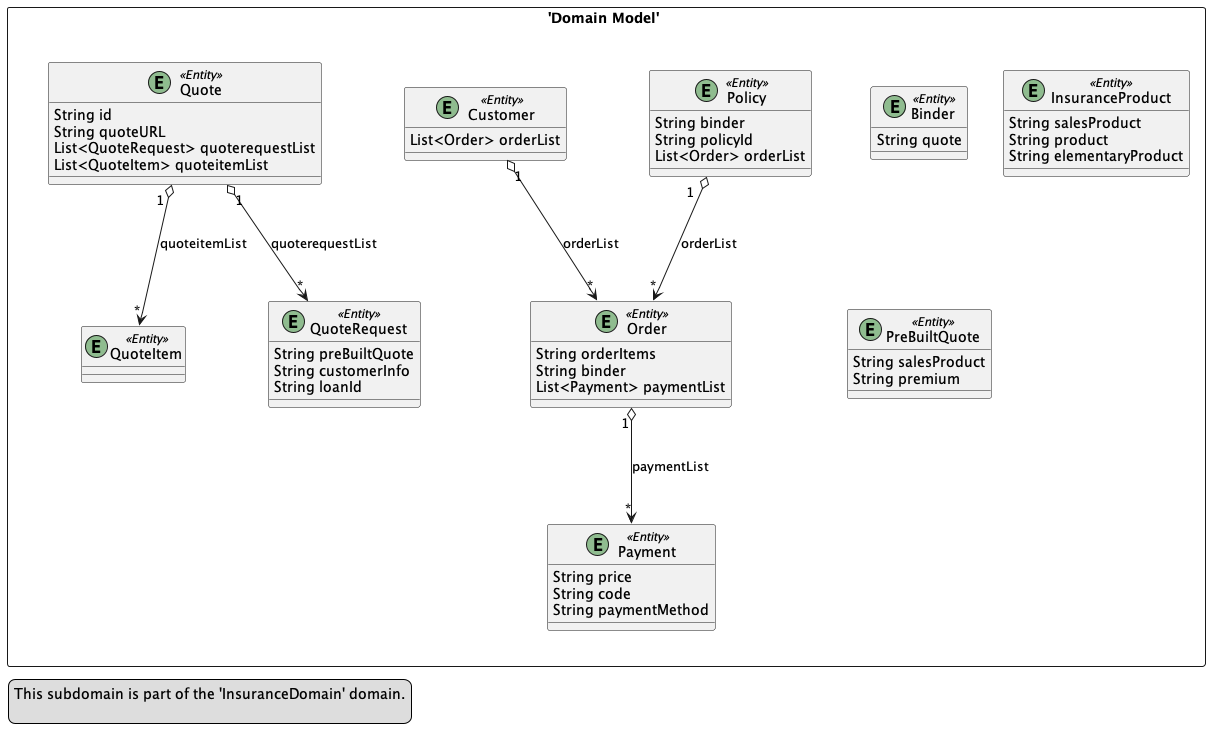

The diagram above was rendered by PlantUML. Its source (embedded in the PNG):
@startuml

skinparam componentStyle uml2

package "'Domain Model' " <<Rectangle>> {
	class Binder <<(E,DarkSeaGreen) Entity>> {
		String quote
	}
	class Policy <<(E,DarkSeaGreen) Entity>> {
		String binder
		String policyId
		List<Order> orderList
	}
	class InsuranceProduct <<(E,DarkSeaGreen) Entity>> {
		String salesProduct
		String product
		String elementaryProduct
	}
	class Payment <<(E,DarkSeaGreen) Entity>> {
		String price
		String code
		String paymentMethod
	}
	class Order <<(E,DarkSeaGreen) Entity>> {
		String orderItems
		String binder
		List<Payment> paymentList
	}
	class QuoteRequest <<(E,DarkSeaGreen) Entity>> {
		String preBuiltQuote
		String customerInfo
		String loanId
	}
	class Quote <<(E,DarkSeaGreen) Entity>> {
		String id
		String quoteURL
		List<QuoteRequest> quoterequestList
		List<QuoteItem> quoteitemList
	}
	class QuoteItem <<(E,DarkSeaGreen) Entity>> {
	}
	class Customer <<(E,DarkSeaGreen) Entity>> {
		List<Order> orderList
	}
	class PreBuiltQuote <<(E,DarkSeaGreen) Entity>> {
		String salesProduct
		String premium
	}
}
Quote "1" o--> "*" QuoteItem : quoteitemList
Order "1" o--> "*" Payment : paymentList
Policy "1" o--> "*" Order : orderList
Quote "1" o--> "*" QuoteRequest : quoterequestList
Customer "1" o--> "*" Order : orderList
legend left
  This subdomain is part of the 'InsuranceDomain' domain.

end legend


@enduml